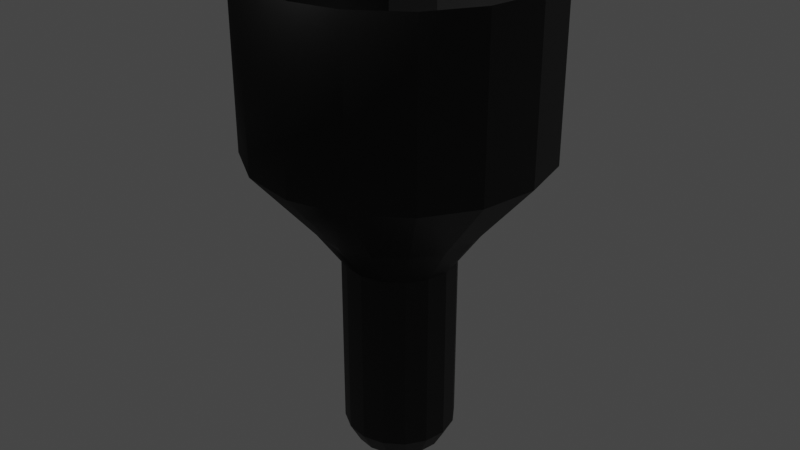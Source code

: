 # Source: Cap.blend  (saved by Blender 2.83.19; exported with 4.5.12 LTS)
import bpy
from mathutils import Matrix  # noqa: F401  (used for matrix-valued properties, if any)

bpy.ops.wm.read_factory_settings(use_empty=True)
scene = bpy.context.scene
scene.name = 'Scene'

# ---- collections
col_collection = bpy.data.collections.new('Collection'); scene.collection.children.link(col_collection)

# ---- images (referenced by path relative to the original .blend; pixels are not part of the script)
import os
ASSET_DIR = os.environ.get("B2B_ASSET_DIR", "")  # directory of the original .blend (textures are referenced by path, not embedded)
HERE = os.path.dirname(os.path.abspath(__file__))  # packed textures are extracted next to this script under _unpacked/

def load_image(name, relpath, width, height, colorspace="sRGB"):
    """Load a texture the original file referenced (path relative to the .blend, or extracted next to this script)."""
    p = next((c for c in (os.path.join(HERE, relpath), os.path.join(ASSET_DIR, relpath)) if relpath and os.path.exists(c)), "")
    if p:
        img = bpy.data.images.load(p, check_existing=True)
        img.name = name
    else:  # same state as the original file: an image datablock whose file is absent (Cycles renders it pink)
        img = bpy.data.images.new(name, width, height)
        img.source = "FILE"
        img.filepath = "//" + (relpath or name)
    img.colorspace_settings.name = colorspace
    return img
img_none_normal_opengl_png = load_image('None_Normal_OpenGL.png', 'CapTex/None_Normal_OpenGL.png', 1024, 1024, 'Non-Color')

# ---- materials (node trees are filled in below, after node groups)
mat_material_003 = bpy.data.materials.new('Material.003')
mat_material_003.use_transparent_shadow = False

# ---- material node trees
mat_material_003.use_nodes = True; mat_material_003.node_tree.nodes.clear()
_N = mat_material_003.node_tree.nodes; _L = mat_material_003.node_tree.links
n0 = _N.new('ShaderNodeOutputMaterial'); n0.name = 'Material Output'; n0.location = (300, 300)
n1 = _N.new('ShaderNodeBsdfPrincipled'); n1.name = 'Principled BSDF'; n1.location = (10, 300)
n1.distribution = 'GGX'
n1.subsurface_method = 'BURLEY'
n1.inputs[0].default_value = (0.0, 0.0, 0.0, 1.0)
n1.inputs[2].default_value = 0.4927
n1.inputs[3].default_value = 1.45
n1.inputs[13].default_value = 0.2855
n1.inputs[27].default_value = (0.0, 0.0, 0.0, 1.0)
n1.inputs[28].default_value = 1.0
n2 = _N.new('ShaderNodeTexImage'); n2.name = 'Image Texture.001'; n2.location = (-523, -212)
n2.image = img_none_normal_opengl_png
n2.interpolation = 'Smart'
n3 = _N.new('ShaderNodeNormalMap'); n3.name = 'Normal Map'; n3.location = (-200, -108)
_L.new(n1.outputs[0], n0.inputs[0])
_L.new(n3.outputs[0], n1.inputs[5])
_L.new(n2.outputs[0], n3.inputs[1])
n0.is_active_output = True

# ---- world
world_world = bpy.data.worlds.new('World'); scene.world = world_world
world_world.use_nodes = True; world_world.node_tree.nodes.clear()
_N = world_world.node_tree.nodes; _L = world_world.node_tree.links
n0 = _N.new('ShaderNodeOutputWorld'); n0.name = 'World Output'; n0.location = (300, 300)
n1 = _N.new('ShaderNodeBackground'); n1.name = 'Background'; n1.location = (10, 300)
n1.inputs[0].default_value = (0.05088, 0.05088, 0.05088, 1.0)
_L.new(n1.outputs[0], n0.inputs[0])
n0.is_active_output = True
world_world.color = (0.05088, 0.05088, 0.05088)
world_world.use_sun_shadow = False
world_world.sun_shadow_jitter_overblur = 0.0

# ---- meshes
me_cylinder_002 = bpy.data.meshes.new('Cylinder.002')
me_cylinder_002.from_pydata([(0.0, 0.67, -0.385), (0.0, 0.67, 0.385), (0.2564, 0.619, -0.385), (0.2564, 0.619, 0.385), (0.4738, 0.4738, -0.385), (0.4738, 0.4738, 0.385), (0.619, 0.2564, -0.385), (0.619, 0.2564, 0.385), (0.67, -2.929e-08, -0.385), (0.67, -2.929e-08, 0.385), (0.619, -0.2564, -0.385), (0.619, -0.2564, 0.385), (0.4738, -0.4738, -0.385), (0.4738, -0.4738, 0.385), (0.2564, -0.619, -0.385), (0.2564, -0.619, 0.385), (1.012e-07, -0.67, -0.385), (1.012e-07, -0.67, 0.385), (-0.2564, -0.619, -0.385), (-0.2564, -0.619, 0.385), (-0.4738, -0.4738, -0.385), (-0.4738, -0.4738, 0.385), (-0.619, -0.2564, -0.385), (-0.619, -0.2564, 0.385), (-0.67, 7.99e-09, -0.385), (-0.67, 7.99e-09, 0.385), (-0.619, 0.2564, -0.385), (-0.619, 0.2564, 0.385), (-0.4738, 0.4738, -0.385), (-0.4738, 0.4738, 0.385), (-0.2564, 0.619, -0.385), (-0.2564, 0.619, 0.385), (2.058e-08, 0.3924, -0.7072), (0.1502, 0.3625, -0.7072), (0.2775, 0.2775, -0.7072), (0.3625, 0.1502, -0.7072), (0.3924, -1.561e-08, -0.7072), (0.3625, -0.1502, -0.7072), (0.2775, -0.2775, -0.7072), (0.1502, -0.3625, -0.7072), (7.983e-08, -0.3924, -0.7072), (-0.1502, -0.3625, -0.7072), (-0.2775, -0.2775, -0.7072), (-0.3625, -0.1502, -0.7072), (-0.3924, 6.223e-09, -0.7072), (-0.3625, 0.1502, -0.7072), (-0.2775, 0.2775, -0.7072), (-0.1502, 0.3625, -0.7072), (4.397e-08, 0.2579, -0.8953), (0.09868, 0.2382, -0.8953), (0.1823, 0.1823, -0.8953), (0.2382, 0.09868, -0.8953), (0.2579, -1.09e-08, -0.8953), (0.2382, -0.09868, -0.8953), (0.1823, -0.1823, -0.8953), (0.09868, -0.2382, -0.8953), (8.291e-08, -0.2579, -0.8953), (-0.09868, -0.2382, -0.8953), (-0.1823, -0.1823, -0.8953), (-0.2382, -0.09868, -0.8953), (-0.2579, 3.451e-09, -0.8953), (-0.2382, 0.09868, -0.8953), (-0.1823, 0.1823, -0.8953), (-0.09868, 0.2382, -0.8953), (9.027e-08, 0.2579, -1.739), (0.09868, 0.2382, -1.739), (0.1823, 0.1823, -1.739), (0.2382, 0.09868, -1.739), (0.2579, -1.09e-08, -1.739), (0.2382, -0.09868, -1.739), (0.1823, -0.1823, -1.739), (0.09868, -0.2382, -1.739), (1.292e-07, -0.2579, -1.739), (-0.09868, -0.2382, -1.739), (-0.1823, -0.1823, -1.739), (-0.2382, -0.09868, -1.739), (-0.2579, 3.451e-09, -1.739), (-0.2382, 0.09868, -1.739), (-0.1823, 0.1823, -1.739), (-0.09868, 0.2382, -1.739), (1.071e-07, 0.2075, -1.833), (0.07941, 0.1917, -1.833), (0.1467, 0.1467, -1.833), (0.1917, 0.07941, -1.833), (0.2075, -9.678e-09, -1.833), (0.1917, -0.07941, -1.833), (0.1467, -0.1467, -1.833), (0.07941, -0.1917, -1.833), (1.385e-07, -0.2075, -1.833), (-0.07941, -0.1917, -1.833), (-0.1467, -0.1467, -1.833), (-0.1917, -0.07941, -1.833), (-0.2075, 1.868e-09, -1.833), (-0.1917, 0.07941, -1.833), (-0.1467, 0.1467, -1.833), (-0.07941, 0.1917, -1.833), (1.178e-07, 0.1352, -1.892), (0.05173, 0.1249, -1.892), (0.09559, 0.09559, -1.892), (0.1249, 0.05173, -1.892), (0.1352, -6.629e-09, -1.892), (0.1249, -0.05173, -1.892), (0.09559, -0.09559, -1.892), (0.05173, -0.1249, -1.892), (1.382e-07, -0.1352, -1.892), (-0.05173, -0.1249, -1.892), (-0.09559, -0.09559, -1.892), (-0.1249, -0.05173, -1.892), (-0.1352, 8.921e-10, -1.892), (-0.1249, 0.05173, -1.892), (-0.09559, 0.09559, -1.892), (-0.05173, 0.1249, -1.892), (0.2113, 0.5101, 0.3358), (7.291e-09, 0.5521, 0.3358), (0.3904, 0.3904, 0.3358), (0.5101, 0.2113, 0.3358), (0.5521, -2.39e-08, 0.3358), (0.5101, -0.2113, 0.3358), (0.3904, -0.3904, 0.3358), (0.2113, -0.5101, 0.3358), (9.066e-08, -0.5521, 0.3358), (-0.2113, -0.5101, 0.3358), (-0.3904, -0.3904, 0.3358), (-0.5101, -0.2113, 0.3358), (-0.5521, 6.82e-09, 0.3358), (-0.5101, 0.2113, 0.3358), (-0.3904, 0.3904, 0.3358), (-0.2113, 0.5101, 0.3358), (0.2113, 0.5101, -0.0463), (4.976e-09, 0.5521, -0.0463), (0.3904, 0.3904, -0.0463), (0.5101, 0.2113, -0.0463), (0.5521, -2.39e-08, -0.0463), (0.5101, -0.2113, -0.0463), (0.3904, -0.3904, -0.0463), (0.2113, -0.5101, -0.0463), (8.834e-08, -0.5521, -0.0463), (-0.2113, -0.5101, -0.0463), (-0.3904, -0.3904, -0.0463), (-0.5101, -0.2113, -0.0463), (-0.5521, 6.82e-09, -0.0463), (-0.5101, 0.2113, -0.0463), (-0.3904, 0.3904, -0.0463), (-0.2113, 0.5101, -0.0463), (0.1743, 0.4207, -0.0463), (9.53e-09, 0.4554, -0.0463), (0.322, 0.322, -0.0463), (0.4207, 0.1743, -0.0463), (0.4554, -2.027e-08, -0.0463), (0.4207, -0.1743, -0.0463), (0.322, -0.322, -0.0463), (0.1743, -0.4207, -0.0463), (7.829e-08, -0.4554, -0.0463), (-0.1743, -0.4207, -0.0463), (-0.322, -0.322, -0.0463), (-0.4207, -0.1743, -0.0463), (-0.4554, 5.067e-09, -0.0463), (-0.4207, 0.1743, -0.0463), (-0.322, 0.322, -0.0463), (-0.1743, 0.4207, -0.0463), (0.1743, 0.4207, -0.2319), (1.015e-08, 0.4554, -0.2319), (0.322, 0.322, -0.2319), (0.4207, 0.1743, -0.2319), (0.4554, -2.027e-08, -0.2319), (0.4207, -0.1743, -0.2319), (0.322, -0.322, -0.2319), (0.1743, -0.4207, -0.2319), (7.891e-08, -0.4554, -0.2319), (-0.1743, -0.4207, -0.2319), (-0.322, -0.322, -0.2319), (-0.4207, -0.1743, -0.2319), (-0.4554, 5.067e-09, -0.2319), (-0.4207, 0.1743, -0.2319), (-0.322, 0.322, -0.2319), (-0.1743, 0.4207, -0.2319)], [], [(0, 1, 3, 2), (2, 3, 5, 4), (4, 5, 7, 6), (6, 7, 9, 8), (8, 9, 11, 10), (10, 11, 13, 12), (12, 13, 15, 14), (14, 15, 17, 16), (16, 17, 19, 18), (18, 19, 21, 20), (20, 21, 23, 22), (22, 23, 25, 24), (24, 25, 27, 26), (26, 27, 29, 28), (25, 23, 123, 124), (28, 29, 31, 30), (30, 31, 1, 0), (0, 2, 33, 32), (36, 37, 53, 52), (24, 26, 45, 44), (10, 12, 38, 37), (20, 22, 43, 42), (30, 0, 32, 47), (6, 8, 36, 35), (16, 18, 41, 40), (26, 28, 46, 45), (2, 4, 34, 33), (12, 14, 39, 38), (22, 24, 44, 43), (8, 10, 37, 36), (18, 20, 42, 41), (28, 30, 47, 46), (4, 6, 35, 34), (14, 16, 40, 39), (57, 58, 74, 73), (44, 45, 61, 60), (37, 38, 54, 53), (45, 46, 62, 61), (38, 39, 55, 54), (46, 47, 63, 62), (39, 40, 56, 55), (32, 33, 49, 48), (47, 32, 48, 63), (40, 41, 57, 56), (33, 34, 50, 49), (41, 42, 58, 57), (34, 35, 51, 50), (42, 43, 59, 58), (35, 36, 52, 51), (43, 44, 60, 59), (78, 79, 95, 94), (50, 51, 67, 66), (58, 59, 75, 74), (51, 52, 68, 67), (59, 60, 76, 75), (52, 53, 69, 68), (60, 61, 77, 76), (53, 54, 70, 69), (61, 62, 78, 77), (54, 55, 71, 70), (62, 63, 79, 78), (55, 56, 72, 71), (48, 49, 65, 64), (63, 48, 64, 79), (56, 57, 73, 72), (49, 50, 66, 65), (84, 85, 101, 100), (71, 72, 88, 87), (64, 65, 81, 80), (79, 64, 80, 95), (72, 73, 89, 88), (65, 66, 82, 81), (73, 74, 90, 89), (66, 67, 83, 82), (74, 75, 91, 90), (67, 68, 84, 83), (75, 76, 92, 91), (68, 69, 85, 84), (76, 77, 93, 92), (69, 70, 86, 85), (77, 78, 94, 93), (70, 71, 87, 86), (96, 97, 98, 99, 100, 101, 102, 103, 104, 105, 106, 107, 108, 109, 110, 111), (92, 93, 109, 108), (85, 86, 102, 101), (93, 94, 110, 109), (86, 87, 103, 102), (94, 95, 111, 110), (87, 88, 104, 103), (80, 81, 97, 96), (95, 80, 96, 111), (88, 89, 105, 104), (81, 82, 98, 97), (89, 90, 106, 105), (82, 83, 99, 98), (90, 91, 107, 106), (83, 84, 100, 99), (91, 92, 108, 107), (125, 124, 140, 141), (11, 9, 116, 117), (21, 19, 121, 122), (31, 29, 126, 127), (7, 5, 114, 115), (17, 15, 119, 120), (3, 1, 113, 112), (27, 25, 124, 125), (13, 11, 117, 118), (23, 21, 122, 123), (1, 31, 127, 113), (9, 7, 115, 116), (19, 17, 120, 121), (29, 27, 125, 126), (5, 3, 112, 114), (15, 13, 118, 119), (139, 138, 154, 155), (118, 117, 133, 134), (126, 125, 141, 142), (119, 118, 134, 135), (127, 126, 142, 143), (120, 119, 135, 136), (112, 113, 129, 128), (113, 127, 143, 129), (121, 120, 136, 137), (114, 112, 128, 130), (122, 121, 137, 138), (115, 114, 130, 131), (123, 122, 138, 139), (116, 115, 131, 132), (124, 123, 139, 140), (117, 116, 132, 133), (144, 145, 161, 160), (132, 131, 147, 148), (140, 139, 155, 156), (133, 132, 148, 149), (141, 140, 156, 157), (134, 133, 149, 150), (142, 141, 157, 158), (135, 134, 150, 151), (143, 142, 158, 159), (136, 135, 151, 152), (128, 129, 145, 144), (129, 143, 159, 145), (137, 136, 152, 153), (130, 128, 144, 146), (138, 137, 153, 154), (131, 130, 146, 147), (160, 161, 175, 174, 173, 172, 171, 170, 169, 168, 167, 166, 165, 164, 163, 162), (145, 159, 175, 161), (153, 152, 168, 169), (146, 144, 160, 162), (154, 153, 169, 170), (147, 146, 162, 163), (155, 154, 170, 171), (148, 147, 163, 164), (156, 155, 171, 172), (149, 148, 164, 165), (157, 156, 172, 173), (150, 149, 165, 166), (158, 157, 173, 174), (151, 150, 166, 167), (159, 158, 174, 175), (152, 151, 167, 168)])
me_cylinder_002.polygons.foreach_set('use_smooth', [True] * 162)
_uv = me_cylinder_002.uv_layers.new(name='UVMap')
_uv.uv.foreach_set('vector', [0.1749, 0.3625, 0.1749, 0.5526, 0.1084, 0.5526, 0.1084, 0.3625, 0.1084, 0.3625, 0.1084, 0.5526, 0.047, 0.5516, 0.047, 0.3616, 0.047, 0.3616, 0.047, 0.5516, 1.515e-08, 0.5499, 0.0, 0.3598, 0.9451, 0.6857, 0.9451, 0.8757, 0.8837, 0.8767, 0.8837, 0.6866, 0.8837, 0.6866, 0.8837, 0.8767, 0.8172, 0.8767, 0.8172, 0.6866, 0.8172, 0.6866, 0.8172, 0.8767, 0.7558, 0.8757, 0.7558, 0.6857, 0.5665, 0.3598, 0.5665, 0.5499, 0.5195, 0.5516, 0.5195, 0.3616, 0.5195, 0.3616, 0.5195, 0.5516, 0.4581, 0.5526, 0.4581, 0.3625, 0.4581, 0.3625, 0.4581, 0.5526, 0.3917, 0.5526, 0.3917, 0.3625, 0.3917, 0.3625, 0.3917, 0.5526, 0.3303, 0.5516, 0.3303, 0.3616, 0.3303, 0.3616, 0.3303, 0.5516, 0.2833, 0.5499, 0.2833, 0.3598, 0.7558, 0.6857, 0.7558, 0.8757, 0.6944, 0.8767, 0.6944, 0.6866, 0.6944, 0.6866, 0.6944, 0.8767, 0.6279, 0.8767, 0.6279, 0.6866, 0.6279, 0.6866, 0.6279, 0.8767, 0.5665, 0.8757, 0.5665, 0.6857, 0.7668, 0.0, 0.8282, 0.02471, 0.8116, 0.04892, 0.761, 0.02856, 0.2833, 0.3598, 0.2833, 0.5499, 0.2363, 0.5516, 0.2363, 0.3616, 0.2363, 0.3616, 0.2363, 0.5516, 0.1749, 0.5526, 0.1749, 0.3625, 0.1749, 0.3625, 0.1084, 0.3625, 0.1222, 0.2804, 0.1611, 0.2804, 0.8699, 0.6045, 0.831, 0.6045, 0.8377, 0.5569, 0.8632, 0.5569, 0.6944, 0.6866, 0.6279, 0.6866, 0.6417, 0.6045, 0.6806, 0.6045, 0.8172, 0.6866, 0.7558, 0.6857, 0.795, 0.604, 0.831, 0.6045, 0.6995, 0.9439, 0.633, 0.9439, 0.6468, 0.8767, 0.6857, 0.8767, 0.2363, 0.3616, 0.1749, 0.3625, 0.1611, 0.2804, 0.1971, 0.2799, 0.9451, 0.6857, 0.8837, 0.6866, 0.8699, 0.6045, 0.9059, 0.604, 0.4581, 0.3625, 0.3917, 0.3625, 0.4054, 0.2804, 0.4444, 0.2804, 0.6279, 0.6866, 0.5665, 0.6857, 0.6058, 0.604, 0.6417, 0.6045, 0.1084, 0.3625, 0.047, 0.3616, 0.08621, 0.2799, 0.1222, 0.2804, 0.9671, 0.294, 0.9007, 0.294, 0.9144, 0.2268, 0.9534, 0.2268, 0.7558, 0.6857, 0.6944, 0.6866, 0.6806, 0.6045, 0.7166, 0.604, 0.8837, 0.6866, 0.8172, 0.6866, 0.831, 0.6045, 0.8699, 0.6045, 0.3917, 0.3625, 0.3303, 0.3616, 0.3695, 0.2799, 0.4054, 0.2804, 0.6995, 0.8767, 0.7659, 0.8767, 0.7522, 0.9439, 0.7132, 0.9439, 0.1232, 0.2849, 0.1896, 0.2849, 0.1759, 0.3521, 0.1369, 0.3521, 0.5195, 0.3616, 0.4581, 0.3625, 0.4444, 0.2804, 0.4803, 0.2799, 0.4121, 0.2328, 0.3885, 0.2324, 0.3885, 0.02421, 0.4121, 0.02457, 0.6806, 0.6045, 0.6417, 0.6045, 0.6484, 0.5569, 0.674, 0.5569, 0.831, 0.6045, 0.795, 0.604, 0.814, 0.5565, 0.8377, 0.5569, 0.6417, 0.6045, 0.6058, 0.604, 0.6248, 0.5565, 0.6484, 0.5569, 0.5079, 0.2789, 0.4803, 0.2799, 0.4613, 0.2324, 0.4794, 0.2317, 0.2246, 0.2789, 0.1971, 0.2799, 0.1781, 0.2324, 0.1961, 0.2317, 0.4803, 0.2799, 0.4444, 0.2804, 0.4377, 0.2328, 0.4613, 0.2324, 0.1611, 0.2804, 0.1222, 0.2804, 0.1288, 0.2328, 0.1544, 0.2328, 0.1971, 0.2799, 0.1611, 0.2804, 0.1544, 0.2328, 0.1781, 0.2324, 0.4444, 0.2804, 0.4054, 0.2804, 0.4121, 0.2328, 0.4377, 0.2328, 0.1222, 0.2804, 0.08621, 0.2799, 0.1052, 0.2324, 0.1288, 0.2328, 0.4054, 0.2804, 0.3695, 0.2799, 0.3885, 0.2324, 0.4121, 0.2328, 0.08621, 0.2799, 0.05869, 0.2789, 0.08712, 0.2317, 0.1052, 0.2324, 0.3695, 0.2799, 0.342, 0.2789, 0.3704, 0.2317, 0.3885, 0.2324, 0.9059, 0.604, 0.8699, 0.6045, 0.8632, 0.5569, 0.8869, 0.5565, 0.7166, 0.604, 0.6806, 0.6045, 0.674, 0.5569, 0.6976, 0.5565, 0.1961, 0.02355, 0.1781, 0.02421, 0.1709, 0.0005339, 0.1855, 2.945e-08, 0.1052, 0.2324, 0.08712, 0.2317, 0.08712, 0.02355, 0.1052, 0.02421, 0.3885, 0.2324, 0.3704, 0.2317, 0.3704, 0.02355, 0.3885, 0.02421, 0.8869, 0.5565, 0.8632, 0.5569, 0.8632, 0.3487, 0.8869, 0.3483, 0.6976, 0.5565, 0.674, 0.5569, 0.674, 0.3487, 0.6976, 0.3483, 0.8632, 0.5569, 0.8377, 0.5569, 0.8377, 0.3487, 0.8632, 0.3487, 0.674, 0.5569, 0.6484, 0.5569, 0.6484, 0.3487, 0.674, 0.3487, 0.8377, 0.5569, 0.814, 0.5565, 0.814, 0.3483, 0.8377, 0.3487, 0.6484, 0.5569, 0.6248, 0.5565, 0.6248, 0.3483, 0.6484, 0.3487, 0.4794, 0.2317, 0.4613, 0.2324, 0.4613, 0.02421, 0.4794, 0.02355, 0.1961, 0.2317, 0.1781, 0.2324, 0.1781, 0.02421, 0.1961, 0.02355, 0.4613, 0.2324, 0.4377, 0.2328, 0.4377, 0.02457, 0.4613, 0.02421, 0.1544, 0.2328, 0.1288, 0.2328, 0.1288, 0.02457, 0.1544, 0.02457, 0.1781, 0.2324, 0.1544, 0.2328, 0.1544, 0.02457, 0.1781, 0.02421, 0.4377, 0.2328, 0.4121, 0.2328, 0.4121, 0.02457, 0.4377, 0.02457, 0.1288, 0.2328, 0.1052, 0.2324, 0.1052, 0.02421, 0.1288, 0.02457, 0.1393, 0.8201, 0.1599, 0.8201, 0.1563, 0.8376, 0.1429, 0.8376, 0.4613, 0.02421, 0.4377, 0.02457, 0.4352, 0.0008229, 0.4542, 0.0005339, 0.1544, 0.02457, 0.1288, 0.02457, 0.1313, 0.0008229, 0.1519, 0.0008229, 0.1781, 0.02421, 0.1544, 0.02457, 0.1519, 0.0008229, 0.1709, 0.0005339, 0.4377, 0.02457, 0.4121, 0.02457, 0.4146, 0.0008229, 0.4352, 0.0008229, 0.1288, 0.02457, 0.1052, 0.02421, 0.1123, 0.0005339, 0.1313, 0.0008229, 0.4121, 0.02457, 0.3885, 0.02421, 0.3956, 0.000534, 0.4146, 0.0008229, 0.1052, 0.02421, 0.08712, 0.02355, 0.09777, 0.0, 0.1123, 0.0005339, 0.3885, 0.02421, 0.3704, 0.02355, 0.381, 2.945e-08, 0.3956, 0.000534, 0.8869, 0.3483, 0.8632, 0.3487, 0.8607, 0.3249, 0.8798, 0.3246, 0.6976, 0.3483, 0.674, 0.3487, 0.6715, 0.3249, 0.6905, 0.3246, 0.8632, 0.3487, 0.8377, 0.3487, 0.8402, 0.3249, 0.8607, 0.3249, 0.674, 0.3487, 0.6484, 0.3487, 0.6509, 0.3249, 0.6715, 0.3249, 0.8377, 0.3487, 0.814, 0.3483, 0.8211, 0.3246, 0.8402, 0.3249, 0.6484, 0.3487, 0.6248, 0.3483, 0.6319, 0.3246, 0.6509, 0.3249, 0.4794, 0.02355, 0.4613, 0.02421, 0.4542, 0.0005339, 0.4688, 0.0, 0.1159, 0.8769, 0.1159, 0.8638, 0.121, 0.8518, 0.1305, 0.8426, 0.1429, 0.8376, 0.1563, 0.8376, 0.1687, 0.8426, 0.1782, 0.8518, 0.1833, 0.8638, 0.1833, 0.8769, 0.1782, 0.8889, 0.1687, 0.8981, 0.1563, 0.9031, 0.1429, 0.9031, 0.1305, 0.8981, 0.121, 0.8889, 0.1599, 0.9206, 0.1393, 0.9206, 0.1429, 0.9031, 0.1563, 0.9031, 0.1599, 0.8201, 0.1789, 0.8277, 0.1687, 0.8426, 0.1563, 0.8376, 0.1393, 0.9206, 0.1203, 0.913, 0.1305, 0.8981, 0.1429, 0.9031, 0.1789, 0.8277, 0.1935, 0.8419, 0.1782, 0.8518, 0.1687, 0.8426, 0.1203, 0.913, 0.1057, 0.8988, 0.121, 0.8889, 0.1305, 0.8981, 0.1935, 0.8419, 0.2014, 0.8603, 0.1833, 0.8638, 0.1782, 0.8518, 0.09786, 0.8803, 0.09786, 0.8603, 0.1159, 0.8638, 0.1159, 0.8769, 0.1057, 0.8988, 0.09786, 0.8803, 0.1159, 0.8769, 0.121, 0.8889, 0.2014, 0.8603, 0.2014, 0.8803, 0.1833, 0.8769, 0.1833, 0.8638, 0.09786, 0.8603, 0.1057, 0.8419, 0.121, 0.8518, 0.1159, 0.8638, 0.2014, 0.8803, 0.1935, 0.8988, 0.1782, 0.8889, 0.1833, 0.8769, 0.1057, 0.8419, 0.1203, 0.8277, 0.1305, 0.8426, 0.121, 0.8518, 0.1935, 0.8988, 0.1789, 0.913, 0.1687, 0.8981, 0.1782, 0.8889, 0.1203, 0.8277, 0.1393, 0.8201, 0.1429, 0.8376, 0.1305, 0.8426, 0.1789, 0.913, 0.1599, 0.9206, 0.1563, 0.9031, 0.1687, 0.8981, 0.0007913, 0.9225, 0.0007913, 0.8692, 0.09786, 0.8692, 0.09786, 0.9225, 0.7668, 0.3246, 0.7004, 0.3246, 0.7062, 0.2961, 0.761, 0.2961, 0.8752, 0.07037, 0.9007, 0.13, 0.8713, 0.1357, 0.8503, 0.08655, 0.592, 0.07037, 0.639, 0.02471, 0.6556, 0.04892, 0.6169, 0.08655, 0.639, 0.2999, 0.592, 0.2543, 0.6169, 0.2381, 0.6556, 0.2757, 0.9007, 0.1946, 0.8752, 0.2543, 0.8503, 0.2381, 0.8713, 0.1889, 0.5665, 0.1946, 0.5665, 0.13, 0.5959, 0.1357, 0.5959, 0.1889, 0.7004, 1.472e-08, 0.7668, 0.0, 0.761, 0.02856, 0.7062, 0.02856, 0.8282, 0.2999, 0.7668, 0.3246, 0.761, 0.2961, 0.8116, 0.2757, 0.8282, 0.02471, 0.8752, 0.07037, 0.8503, 0.08655, 0.8116, 0.04892, 0.5665, 0.13, 0.592, 0.07037, 0.6169, 0.08655, 0.5959, 0.1357, 0.7004, 0.3246, 0.639, 0.2999, 0.6556, 0.2757, 0.7062, 0.2961, 0.9007, 0.13, 0.9007, 0.1946, 0.8713, 0.1889, 0.8713, 0.1357, 0.639, 0.02471, 0.7004, 1.472e-08, 0.7062, 0.02856, 0.6556, 0.04892, 0.592, 0.2543, 0.5665, 0.1946, 0.5959, 0.1889, 0.6169, 0.2381, 0.8752, 0.2543, 0.8282, 0.2999, 0.8116, 0.2757, 0.8503, 0.2381, 0.2157, 0.5729, 0.2544, 0.6105, 0.2339, 0.6238, 0.202, 0.5928, 0.3747, 0.9247, 0.3755, 0.8756, 0.4725, 0.8756, 0.4717, 0.9247, 3.789e-08, 0.9716, 0.0007913, 0.9225, 0.09786, 0.9225, 0.09707, 0.9716, 0.9021, 0.03763, 0.9007, 2.208e-08, 0.9977, 0.0, 0.9992, 0.03763, 0.3732, 0.9624, 0.3747, 1.0, 0.2776, 1.0, 0.2761, 0.9624, 0.9029, 0.08679, 0.9021, 0.03763, 0.9992, 0.03763, 1.0, 0.08679, 0.3724, 0.86, 0.3724, 0.9132, 0.2754, 0.9132, 0.2754, 0.86, 0.3724, 0.9132, 0.3732, 0.9624, 0.2761, 0.9624, 0.2754, 0.9132, 0.9029, 0.14, 0.9029, 0.08679, 1.0, 0.08679, 1.0, 0.14, 0.3732, 0.8108, 0.3724, 0.86, 0.2754, 0.86, 0.2761, 0.8108, 0.9021, 0.1892, 0.9029, 0.14, 1.0, 0.14, 0.9992, 0.1892, 0.3747, 0.7732, 0.3732, 0.8108, 0.2761, 0.8108, 0.2776, 0.7732, 0.9007, 0.2268, 0.9021, 0.1892, 0.9992, 0.1892, 0.9977, 0.2268, 0.3755, 0.8224, 0.3747, 0.7732, 0.4717, 0.7732, 0.4725, 0.8224, 0.0007913, 0.8692, 0.0, 0.8201, 0.09707, 0.8201, 0.09786, 0.8692, 0.3755, 0.8756, 0.3755, 0.8224, 0.4725, 0.8224, 0.4725, 0.8756, 0.9926, 0.3655, 0.9922, 0.4094, 0.9451, 0.4091, 0.9454, 0.3652, 0.1103, 0.8201, 0.05969, 0.7997, 0.07335, 0.7798, 0.1151, 0.7966, 0.1651, 0.5526, 0.2157, 0.5729, 0.202, 0.5928, 0.1603, 0.576, 0.1651, 0.8201, 0.1103, 0.8201, 0.1151, 0.7966, 0.1603, 0.7966, 0.1103, 0.5526, 0.1651, 0.5526, 0.1603, 0.576, 0.1151, 0.576, 0.2157, 0.7997, 0.1651, 0.8201, 0.1603, 0.7966, 0.202, 0.7798, 0.05969, 0.5729, 0.1103, 0.5526, 0.1151, 0.576, 0.07335, 0.5928, 0.2544, 0.7621, 0.2157, 0.7997, 0.202, 0.7798, 0.2339, 0.7488, 0.02096, 0.6105, 0.05969, 0.5729, 0.07335, 0.5928, 0.04141, 0.6238, 0.2754, 0.7129, 0.2544, 0.7621, 0.2339, 0.7488, 0.2512, 0.7083, 1.515e-08, 0.7129, 0.0, 0.6597, 0.02412, 0.6644, 0.02412, 0.7083, 0.0, 0.6597, 0.02096, 0.6105, 0.04141, 0.6238, 0.02412, 0.6644, 0.2754, 0.6597, 0.2754, 0.7129, 0.2512, 0.7083, 0.2512, 0.6644, 0.02096, 0.7621, 1.515e-08, 0.7129, 0.02412, 0.7083, 0.04141, 0.7488, 0.2544, 0.6105, 0.2754, 0.6597, 0.2512, 0.6644, 0.2339, 0.6238, 0.05969, 0.7997, 0.02096, 0.7621, 0.04141, 0.7488, 0.07335, 0.7798, 0.3663, 0.7732, 0.3246, 0.7564, 0.2926, 0.7254, 0.2754, 0.6848, 0.2754, 0.6409, 0.2926, 0.6004, 0.3246, 0.5694, 0.3663, 0.5526, 0.4115, 0.5526, 0.4532, 0.5694, 0.4852, 0.6004, 0.5025, 0.6409, 0.5025, 0.6848, 0.4852, 0.7254, 0.4532, 0.7564, 0.4115, 0.7732, 0.9922, 0.4094, 0.9926, 0.45, 0.9454, 0.4496, 0.9451, 0.4091, 0.5496, 0.6241, 0.5496, 0.668, 0.5025, 0.668, 0.5025, 0.6241, 0.9935, 0.325, 0.9926, 0.3655, 0.9454, 0.3652, 0.9464, 0.3246, 0.5503, 0.5836, 0.5496, 0.6241, 0.5025, 0.6241, 0.5031, 0.5836, 0.55, 0.8649, 0.5509, 0.896, 0.5038, 0.8956, 0.5028, 0.8646, 0.5515, 0.5526, 0.5503, 0.5836, 0.5031, 0.5836, 0.5043, 0.5526, 0.5496, 0.8244, 0.55, 0.8649, 0.5028, 0.8646, 0.5025, 0.824, 0.202, 0.8606, 0.2014, 0.8201, 0.2485, 0.8201, 0.2492, 0.8606, 0.55, 0.7805, 0.5496, 0.8244, 0.5025, 0.824, 0.5028, 0.7802, 0.202, 0.9045, 0.202, 0.8606, 0.2492, 0.8606, 0.2492, 0.9045, 0.5509, 0.74, 0.55, 0.7805, 0.5028, 0.7802, 0.5038, 0.7396, 0.2014, 0.9451, 0.202, 0.9045, 0.2492, 0.9045, 0.2485, 0.9451, 0.5503, 0.7086, 0.5515, 0.7396, 0.5043, 0.7396, 0.5031, 0.7086, 0.9926, 0.45, 0.9935, 0.481, 0.9464, 0.4807, 0.9454, 0.4496, 0.5496, 0.668, 0.5503, 0.7086, 0.5031, 0.7086, 0.5025, 0.668])
me_cylinder_002.materials.append(mat_material_003)
me_cylinder_002.use_remesh_fix_poles = True
me_cylinder_002.use_remesh_preserve_attributes = False
me_cylinder_002.use_mirror_vertex_groups = False
me_cylinder_002.update()

# ---- objects
ob_cylinder_002 = bpy.data.objects.new('Cylinder.002', me_cylinder_002)

# ---- transforms, parenting, visibility, modifiers, constraints
ob_cylinder_002.location = (0.0, 0.0, 0.0)
ob_cylinder_002.lineart.crease_threshold = 0.0

# ---- collection membership
col_collection.objects.link(ob_cylinder_002)

# ---- scene / render settings (as saved in the file)
scene.frame_start = 1; scene.frame_end = 250; scene.frame_set(1)
scene.render.engine = 'BLENDER_EEVEE_NEXT'
scene.cycles.use_denoising = False
scene.cycles.samples = 128
scene.cycles.sampling_pattern = 'TABULATED_SOBOL'
scene.cycles.use_adaptive_sampling = False
scene.cycles.use_light_tree = False
scene.view_settings.view_transform = 'Filmic'
bpy.context.view_layer.update()

# ---- added for rendering (the .blend has no active camera and no usable light): camera, sun
cam_auto = bpy.data.cameras.new('AutoCamera')
cam_auto.lens = 50.0
cam_auto.sensor_width = 36.0
cam_auto.clip_end = 1000.0
ob_auto_camera = bpy.data.objects.new('AutoCamera', cam_auto)
scene.collection.objects.link(ob_auto_camera)
ob_auto_camera.location = (2.74088, -3.28906, 1.43922)
ob_auto_camera.rotation_euler = (1.09748, -7.21219e-08, 0.694738)
scene.camera = ob_auto_camera
light_auto_sun = bpy.data.lights.new('AutoSun', 'SUN')
light_auto_sun.energy = 3.0
light_auto_sun.angle = 0.0523599
ob_auto_sun = bpy.data.objects.new('AutoSun', light_auto_sun)
scene.collection.objects.link(ob_auto_sun)
ob_auto_sun.rotation_euler = (0.872665, 0.174533, 0.523599)
bpy.context.view_layer.update()
